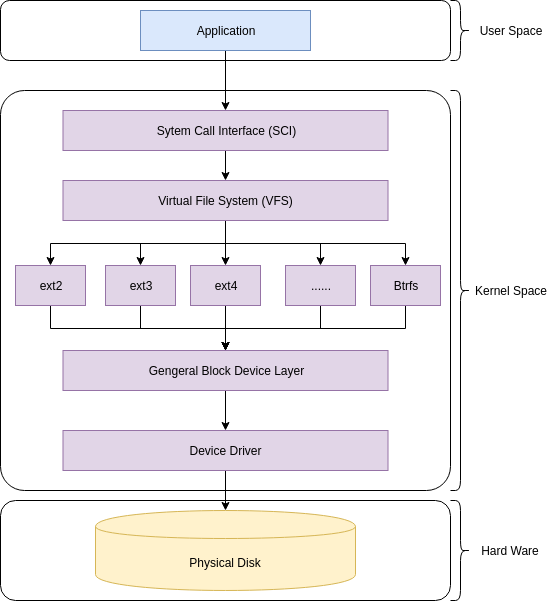

The diagram above was exported from draw.io. Its source (the exported page's mxGraphModel, read from the mxfile embedded in the PNG):
<mxGraphModel dx="1394" dy="799" grid="1" gridSize="10" guides="1" tooltips="1" connect="1" arrows="1" fold="1" page="1" pageScale="1" pageWidth="827" pageHeight="1169" math="0" shadow="0">
  <root>
    <mxCell id="0" />
    <mxCell id="1" parent="0" />
    <mxCell id="sJrEK-XdbJYptE3JTjxZ-24" value="" style="rounded=1;whiteSpace=wrap;html=1;" vertex="1" parent="1">
      <mxGeometry x="170" y="100" width="450" height="60" as="geometry" />
    </mxCell>
    <mxCell id="sJrEK-XdbJYptE3JTjxZ-22" value="" style="rounded=1;whiteSpace=wrap;html=1;" vertex="1" parent="1">
      <mxGeometry x="170" y="600" width="450" height="100" as="geometry" />
    </mxCell>
    <mxCell id="sJrEK-XdbJYptE3JTjxZ-21" value="" style="rounded=1;whiteSpace=wrap;html=1;arcSize=6;" vertex="1" parent="1">
      <mxGeometry x="170" y="190" width="450" height="400" as="geometry" />
    </mxCell>
    <mxCell id="sJrEK-XdbJYptE3JTjxZ-23" style="edgeStyle=orthogonalEdgeStyle;rounded=0;orthogonalLoop=1;jettySize=auto;html=1;entryX=0.5;entryY=0;entryDx=0;entryDy=0;" edge="1" parent="1" source="sJrEK-XdbJYptE3JTjxZ-1" target="sJrEK-XdbJYptE3JTjxZ-2">
      <mxGeometry relative="1" as="geometry" />
    </mxCell>
    <mxCell id="sJrEK-XdbJYptE3JTjxZ-1" value="Application" style="rounded=0;whiteSpace=wrap;html=1;fillColor=#dae8fc;strokeColor=#6c8ebf;" vertex="1" parent="1">
      <mxGeometry x="310" y="110" width="170" height="40" as="geometry" />
    </mxCell>
    <mxCell id="sJrEK-XdbJYptE3JTjxZ-9" style="edgeStyle=orthogonalEdgeStyle;rounded=0;orthogonalLoop=1;jettySize=auto;html=1;entryX=0.5;entryY=0;entryDx=0;entryDy=0;" edge="1" parent="1" source="sJrEK-XdbJYptE3JTjxZ-2" target="sJrEK-XdbJYptE3JTjxZ-5">
      <mxGeometry relative="1" as="geometry" />
    </mxCell>
    <mxCell id="sJrEK-XdbJYptE3JTjxZ-2" value="Sytem Call Interface (SCI)" style="rounded=0;whiteSpace=wrap;html=1;fillColor=#e1d5e7;strokeColor=#9673a6;" vertex="1" parent="1">
      <mxGeometry x="232.5" y="210" width="325" height="40" as="geometry" />
    </mxCell>
    <mxCell id="sJrEK-XdbJYptE3JTjxZ-17" style="edgeStyle=orthogonalEdgeStyle;rounded=0;orthogonalLoop=1;jettySize=auto;html=1;" edge="1" parent="1" source="sJrEK-XdbJYptE3JTjxZ-5" target="sJrEK-XdbJYptE3JTjxZ-12">
      <mxGeometry relative="1" as="geometry" />
    </mxCell>
    <mxCell id="sJrEK-XdbJYptE3JTjxZ-18" style="edgeStyle=orthogonalEdgeStyle;rounded=0;orthogonalLoop=1;jettySize=auto;html=1;entryX=0.5;entryY=0;entryDx=0;entryDy=0;" edge="1" parent="1" source="sJrEK-XdbJYptE3JTjxZ-5" target="sJrEK-XdbJYptE3JTjxZ-14">
      <mxGeometry relative="1" as="geometry" />
    </mxCell>
    <mxCell id="sJrEK-XdbJYptE3JTjxZ-19" style="edgeStyle=orthogonalEdgeStyle;rounded=0;orthogonalLoop=1;jettySize=auto;html=1;entryX=0.5;entryY=0;entryDx=0;entryDy=0;" edge="1" parent="1" source="sJrEK-XdbJYptE3JTjxZ-5" target="sJrEK-XdbJYptE3JTjxZ-15">
      <mxGeometry relative="1" as="geometry" />
    </mxCell>
    <mxCell id="sJrEK-XdbJYptE3JTjxZ-20" style="edgeStyle=orthogonalEdgeStyle;rounded=0;orthogonalLoop=1;jettySize=auto;html=1;entryX=0.5;entryY=0;entryDx=0;entryDy=0;" edge="1" parent="1" source="sJrEK-XdbJYptE3JTjxZ-5" target="sJrEK-XdbJYptE3JTjxZ-13">
      <mxGeometry relative="1" as="geometry" />
    </mxCell>
    <mxCell id="sJrEK-XdbJYptE3JTjxZ-36" style="edgeStyle=orthogonalEdgeStyle;rounded=0;orthogonalLoop=1;jettySize=auto;html=1;" edge="1" parent="1" source="sJrEK-XdbJYptE3JTjxZ-5" target="sJrEK-XdbJYptE3JTjxZ-35">
      <mxGeometry relative="1" as="geometry" />
    </mxCell>
    <mxCell id="sJrEK-XdbJYptE3JTjxZ-5" value="Virtual File System (VFS)" style="rounded=0;whiteSpace=wrap;html=1;fillColor=#e1d5e7;strokeColor=#9673a6;" vertex="1" parent="1">
      <mxGeometry x="232.5" y="280" width="325" height="40" as="geometry" />
    </mxCell>
    <mxCell id="sJrEK-XdbJYptE3JTjxZ-10" style="edgeStyle=orthogonalEdgeStyle;rounded=0;orthogonalLoop=1;jettySize=auto;html=1;entryX=0.5;entryY=0;entryDx=0;entryDy=0;" edge="1" parent="1" source="sJrEK-XdbJYptE3JTjxZ-6" target="sJrEK-XdbJYptE3JTjxZ-7">
      <mxGeometry relative="1" as="geometry" />
    </mxCell>
    <mxCell id="sJrEK-XdbJYptE3JTjxZ-6" value="Gengeral Block Device Layer" style="rounded=0;whiteSpace=wrap;html=1;fillColor=#e1d5e7;strokeColor=#9673a6;" vertex="1" parent="1">
      <mxGeometry x="232.5" y="450" width="325" height="40" as="geometry" />
    </mxCell>
    <mxCell id="sJrEK-XdbJYptE3JTjxZ-11" style="edgeStyle=orthogonalEdgeStyle;rounded=0;orthogonalLoop=1;jettySize=auto;html=1;entryX=0.5;entryY=0;entryDx=0;entryDy=0;" edge="1" parent="1" source="sJrEK-XdbJYptE3JTjxZ-7" target="sJrEK-XdbJYptE3JTjxZ-8">
      <mxGeometry relative="1" as="geometry" />
    </mxCell>
    <mxCell id="sJrEK-XdbJYptE3JTjxZ-7" value="Device Driver" style="rounded=0;whiteSpace=wrap;html=1;fillColor=#e1d5e7;strokeColor=#9673a6;" vertex="1" parent="1">
      <mxGeometry x="232.5" y="530" width="325" height="40" as="geometry" />
    </mxCell>
    <mxCell id="sJrEK-XdbJYptE3JTjxZ-8" value="Physical Disk" style="shape=cylinder;whiteSpace=wrap;html=1;boundedLbl=1;backgroundOutline=1;fillColor=#fff2cc;strokeColor=#d6b656;" vertex="1" parent="1">
      <mxGeometry x="265" y="610" width="260" height="80" as="geometry" />
    </mxCell>
    <mxCell id="sJrEK-XdbJYptE3JTjxZ-31" style="edgeStyle=orthogonalEdgeStyle;rounded=0;orthogonalLoop=1;jettySize=auto;html=1;" edge="1" parent="1" source="sJrEK-XdbJYptE3JTjxZ-12" target="sJrEK-XdbJYptE3JTjxZ-6">
      <mxGeometry relative="1" as="geometry" />
    </mxCell>
    <mxCell id="sJrEK-XdbJYptE3JTjxZ-12" value="ext2" style="rounded=0;whiteSpace=wrap;html=1;fillColor=#e1d5e7;strokeColor=#9673a6;" vertex="1" parent="1">
      <mxGeometry x="185" y="365" width="70" height="40" as="geometry" />
    </mxCell>
    <mxCell id="sJrEK-XdbJYptE3JTjxZ-34" style="edgeStyle=orthogonalEdgeStyle;rounded=0;orthogonalLoop=1;jettySize=auto;html=1;" edge="1" parent="1" source="sJrEK-XdbJYptE3JTjxZ-13" target="sJrEK-XdbJYptE3JTjxZ-6">
      <mxGeometry relative="1" as="geometry" />
    </mxCell>
    <mxCell id="sJrEK-XdbJYptE3JTjxZ-13" value="Btrfs" style="rounded=0;whiteSpace=wrap;html=1;fillColor=#e1d5e7;strokeColor=#9673a6;" vertex="1" parent="1">
      <mxGeometry x="540" y="365" width="70" height="40" as="geometry" />
    </mxCell>
    <mxCell id="sJrEK-XdbJYptE3JTjxZ-32" style="edgeStyle=orthogonalEdgeStyle;rounded=0;orthogonalLoop=1;jettySize=auto;html=1;" edge="1" parent="1" source="sJrEK-XdbJYptE3JTjxZ-14" target="sJrEK-XdbJYptE3JTjxZ-6">
      <mxGeometry relative="1" as="geometry" />
    </mxCell>
    <mxCell id="sJrEK-XdbJYptE3JTjxZ-14" value="ext3" style="rounded=0;whiteSpace=wrap;html=1;fillColor=#e1d5e7;strokeColor=#9673a6;" vertex="1" parent="1">
      <mxGeometry x="275" y="365" width="70" height="40" as="geometry" />
    </mxCell>
    <mxCell id="sJrEK-XdbJYptE3JTjxZ-33" style="edgeStyle=orthogonalEdgeStyle;rounded=0;orthogonalLoop=1;jettySize=auto;html=1;entryX=0.5;entryY=0;entryDx=0;entryDy=0;" edge="1" parent="1" source="sJrEK-XdbJYptE3JTjxZ-15" target="sJrEK-XdbJYptE3JTjxZ-6">
      <mxGeometry relative="1" as="geometry" />
    </mxCell>
    <mxCell id="sJrEK-XdbJYptE3JTjxZ-15" value="ext4" style="rounded=0;whiteSpace=wrap;html=1;fillColor=#e1d5e7;strokeColor=#9673a6;" vertex="1" parent="1">
      <mxGeometry x="360" y="365" width="70" height="40" as="geometry" />
    </mxCell>
    <mxCell id="sJrEK-XdbJYptE3JTjxZ-25" value="" style="shape=curlyBracket;whiteSpace=wrap;html=1;rounded=1;direction=west;" vertex="1" parent="1">
      <mxGeometry x="620" y="100" width="20" height="60" as="geometry" />
    </mxCell>
    <mxCell id="sJrEK-XdbJYptE3JTjxZ-26" value="" style="shape=curlyBracket;whiteSpace=wrap;html=1;rounded=1;direction=west;" vertex="1" parent="1">
      <mxGeometry x="620" y="190" width="20" height="400" as="geometry" />
    </mxCell>
    <mxCell id="sJrEK-XdbJYptE3JTjxZ-27" value="" style="shape=curlyBracket;whiteSpace=wrap;html=1;rounded=1;direction=west;" vertex="1" parent="1">
      <mxGeometry x="620" y="600" width="20" height="100" as="geometry" />
    </mxCell>
    <mxCell id="sJrEK-XdbJYptE3JTjxZ-28" value="User Space" style="text;html=1;strokeColor=none;fillColor=none;align=center;verticalAlign=middle;whiteSpace=wrap;rounded=0;" vertex="1" parent="1">
      <mxGeometry x="640" y="120" width="80" height="20" as="geometry" />
    </mxCell>
    <mxCell id="sJrEK-XdbJYptE3JTjxZ-29" value="Kernel Space" style="text;html=1;strokeColor=none;fillColor=none;align=center;verticalAlign=middle;whiteSpace=wrap;rounded=0;" vertex="1" parent="1">
      <mxGeometry x="640" y="380" width="80" height="20" as="geometry" />
    </mxCell>
    <mxCell id="sJrEK-XdbJYptE3JTjxZ-30" value="Hard Ware" style="text;html=1;strokeColor=none;fillColor=none;align=center;verticalAlign=middle;whiteSpace=wrap;rounded=0;" vertex="1" parent="1">
      <mxGeometry x="640" y="640" width="80" height="20" as="geometry" />
    </mxCell>
    <mxCell id="sJrEK-XdbJYptE3JTjxZ-37" style="edgeStyle=orthogonalEdgeStyle;rounded=0;orthogonalLoop=1;jettySize=auto;html=1;" edge="1" parent="1" source="sJrEK-XdbJYptE3JTjxZ-35" target="sJrEK-XdbJYptE3JTjxZ-6">
      <mxGeometry relative="1" as="geometry" />
    </mxCell>
    <mxCell id="sJrEK-XdbJYptE3JTjxZ-35" value="......" style="rounded=0;whiteSpace=wrap;html=1;fillColor=#e1d5e7;strokeColor=#9673a6;" vertex="1" parent="1">
      <mxGeometry x="455" y="365" width="70" height="40" as="geometry" />
    </mxCell>
  </root>
</mxGraphModel>